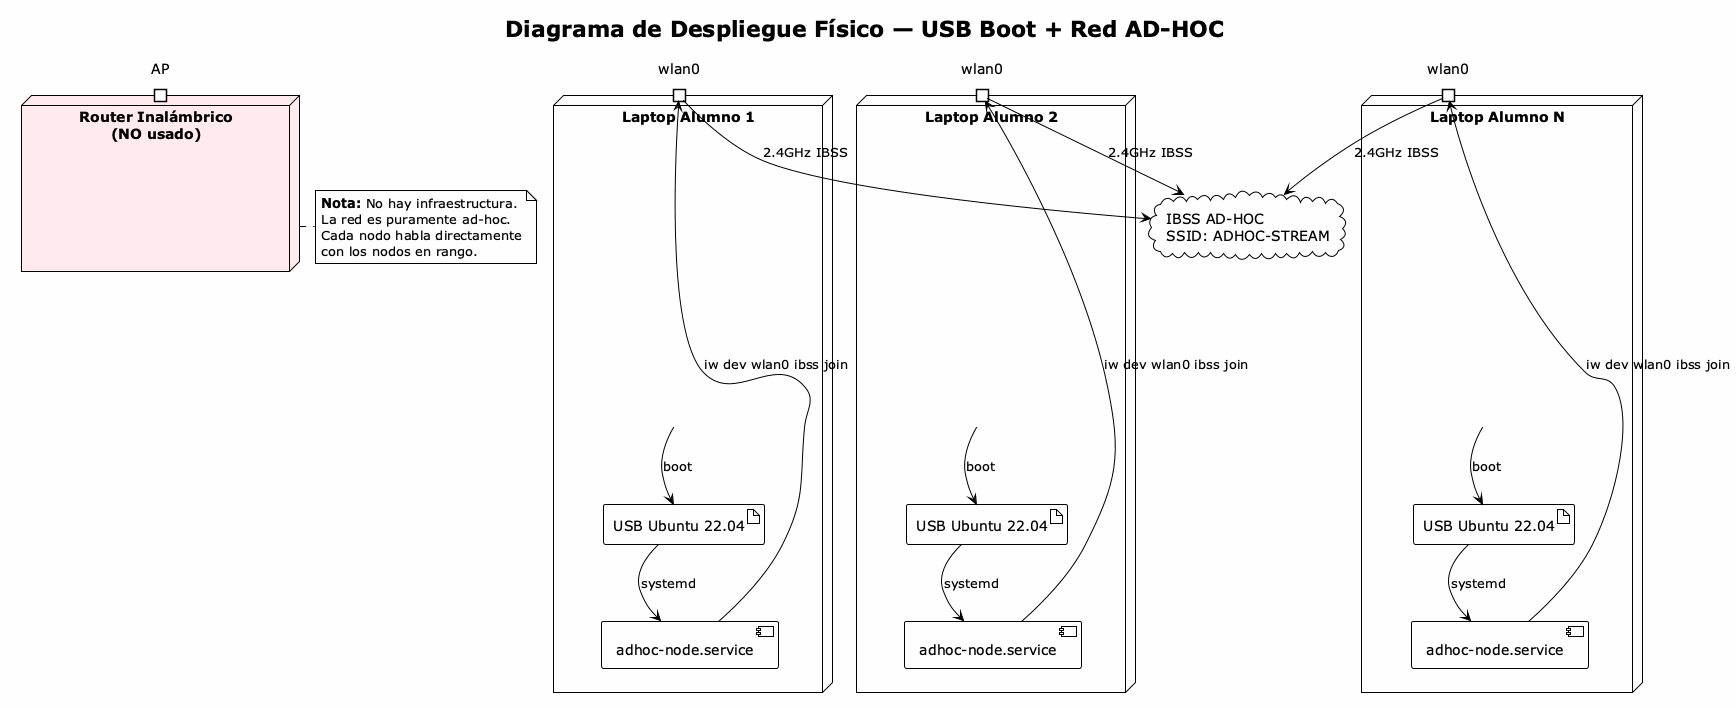

The diagram above was rendered by PlantUML. Its source (embedded in the PNG):
@startuml Deployment
!theme plain
skinparam backgroundColor #FEFEFE

title Diagrama de Despliegue Físico — USB Boot + Red AD-HOC

node "Laptop Alumno 1" as lap1 {
    artifact "USB Ubuntu 22.04" as usb1
    component "adhoc-node.service" as svc1
    portin "wlan0" as wifi1
}

node "Laptop Alumno 2" as lap2 {
    artifact "USB Ubuntu 22.04" as usb2
    component "adhoc-node.service" as svc2
    portin "wlan0" as wifi2
}

node "Laptop Alumno N" as lapN {
    artifact "USB Ubuntu 22.04" as usbN
    component "adhoc-node.service" as svcN
    portin "wlan0" as wifiN
}

node "Router Inalámbrico\n(NO usado)" as router #FFEBEE {
    portin "AP" as ap
}

cloud "IBSS AD-HOC\nSSID: ADHOC-STREAM" as adhoc

lap1 --> usb1 : boot
usb1 --> svc1 : systemd
svc1 --> wifi1 : iw dev wlan0 ibss join

lap2 --> usb2 : boot
usb2 --> svc2 : systemd
svc2 --> wifi2 : iw dev wlan0 ibss join

lapN --> usbN : boot
usbN --> svcN : systemd
svcN --> wifiN : iw dev wlan0 ibss join

wifi1 --> adhoc : 2.4GHz IBSS
wifi2 --> adhoc : 2.4GHz IBSS
wifiN --> adhoc : 2.4GHz IBSS

note right of router
  <b>Nota:</b> No hay infraestructura.
  La red es puramente ad-hoc.
  Cada nodo habla directamente
  con los nodos en rango.
end note

@enduml